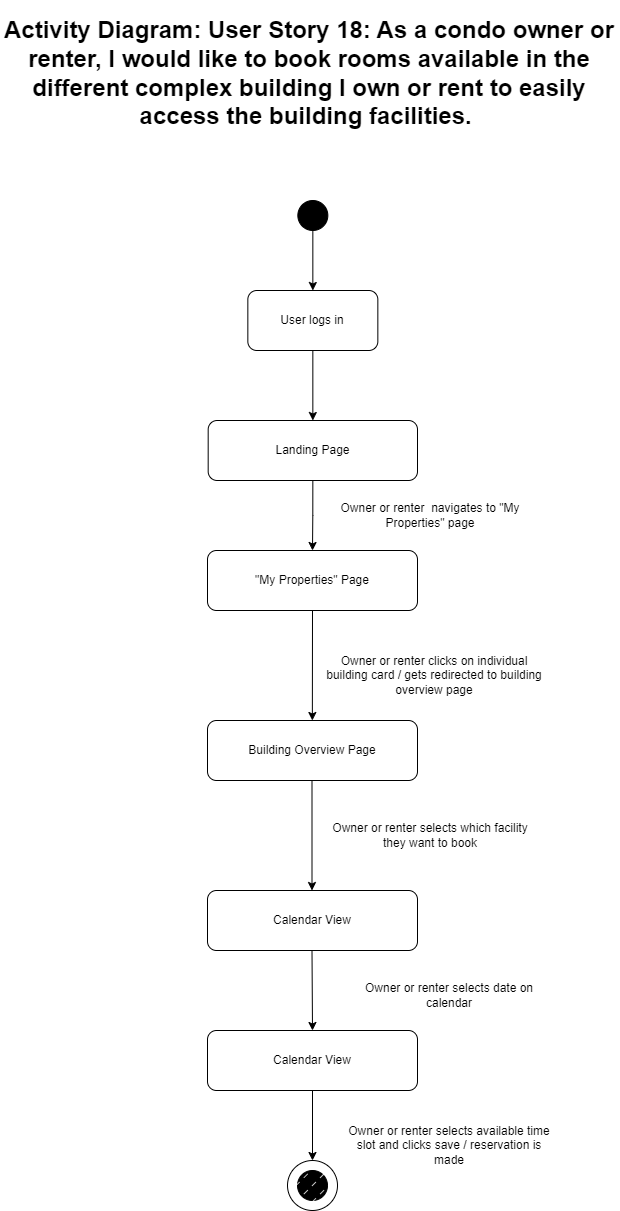

The diagram above was exported from draw.io. Its source (the exported page's mxGraphModel, read from the mxfile embedded in the PNG):
<mxGraphModel dx="1290" dy="562" grid="1" gridSize="10" guides="1" tooltips="1" connect="1" arrows="1" fold="1" page="1" pageScale="1" pageWidth="850" pageHeight="1100" math="0" shadow="0">
  <root>
    <mxCell id="0" />
    <mxCell id="1" parent="0" />
    <mxCell id="nF101dapriiWMqxvKSNs-1" value="&lt;h1&gt;Activity Diagram: User Story 18: As a condo owner or renter, I would like to book rooms available in the different complex building I own or rent to easily access the building facilities.&amp;nbsp;&lt;/h1&gt;" style="text;html=1;spacing=5;spacingTop=-20;whiteSpace=wrap;overflow=hidden;rounded=0;align=center;" parent="1" vertex="1">
      <mxGeometry x="112.15" y="30" width="620" height="140" as="geometry" />
    </mxCell>
    <mxCell id="nF101dapriiWMqxvKSNs-2" style="edgeStyle=orthogonalEdgeStyle;rounded=0;orthogonalLoop=1;jettySize=auto;html=1;exitX=0.5;exitY=1;exitDx=0;exitDy=0;entryX=0.5;entryY=0;entryDx=0;entryDy=0;" parent="1" source="nF101dapriiWMqxvKSNs-3" target="bYk-qmtRo2VtaQoHPmrH-1" edge="1">
      <mxGeometry relative="1" as="geometry" />
    </mxCell>
    <mxCell id="nF101dapriiWMqxvKSNs-3" value="" style="ellipse;whiteSpace=wrap;html=1;aspect=fixed;fillColor=#000000;" parent="1" vertex="1">
      <mxGeometry x="410.34000000000003" y="220" width="30" height="30" as="geometry" />
    </mxCell>
    <mxCell id="nF101dapriiWMqxvKSNs-4" value="&quot;My Properties&quot; Page" style="rounded=1;whiteSpace=wrap;html=1;" parent="1" vertex="1">
      <mxGeometry x="320" y="570" width="210" height="60" as="geometry" />
    </mxCell>
    <mxCell id="nF101dapriiWMqxvKSNs-5" style="edgeStyle=orthogonalEdgeStyle;rounded=0;orthogonalLoop=1;jettySize=auto;html=1;exitX=0.5;exitY=1;exitDx=0;exitDy=0;entryX=0.5;entryY=0;entryDx=0;entryDy=0;" parent="1" source="nF101dapriiWMqxvKSNs-6" target="nF101dapriiWMqxvKSNs-4" edge="1">
      <mxGeometry relative="1" as="geometry" />
    </mxCell>
    <mxCell id="nF101dapriiWMqxvKSNs-6" value="Landing Page" style="rounded=1;whiteSpace=wrap;html=1;" parent="1" vertex="1">
      <mxGeometry x="320.68" y="440" width="209.32" height="60" as="geometry" />
    </mxCell>
    <mxCell id="nF101dapriiWMqxvKSNs-7" value="Owner or renter&amp;nbsp; navigates to &quot;My Properties&quot; page" style="text;html=1;strokeColor=none;fillColor=none;align=center;verticalAlign=middle;whiteSpace=wrap;rounded=0;" parent="1" vertex="1">
      <mxGeometry x="434.19000000000005" y="520" width="218.2" height="30" as="geometry" />
    </mxCell>
    <mxCell id="kB0hyPwNYIVJ4mXP8hJX-1" style="rounded=0;orthogonalLoop=1;jettySize=auto;html=1;exitX=0.5;exitY=1;exitDx=0;exitDy=0;" parent="1" source="nF101dapriiWMqxvKSNs-4" edge="1">
      <mxGeometry relative="1" as="geometry">
        <mxPoint x="434.85" y="510" as="sourcePoint" />
        <mxPoint x="424.85" y="740" as="targetPoint" />
      </mxGeometry>
    </mxCell>
    <mxCell id="5pKgvVSsRTxj11UcETZv-2" value="Owner or renter&amp;nbsp;clicks on individual building card / gets redirected to building overview page" style="text;html=1;strokeColor=none;fillColor=none;align=center;verticalAlign=middle;whiteSpace=wrap;rounded=0;" parent="1" vertex="1">
      <mxGeometry x="437.84999999999997" y="680" width="218.2" height="30" as="geometry" />
    </mxCell>
    <mxCell id="GCop_J_Q861wz6cxn5Uw-1" value="Building Overview Page" style="rounded=1;whiteSpace=wrap;html=1;" parent="1" vertex="1">
      <mxGeometry x="320" y="740" width="210" height="60" as="geometry" />
    </mxCell>
    <mxCell id="GCop_J_Q861wz6cxn5Uw-2" value="Owner or renter&amp;nbsp;selects which facility they want to book" style="text;html=1;strokeColor=none;fillColor=none;align=center;verticalAlign=middle;whiteSpace=wrap;rounded=0;" parent="1" vertex="1">
      <mxGeometry x="434.18999999999994" y="840" width="218.2" height="30" as="geometry" />
    </mxCell>
    <mxCell id="GCop_J_Q861wz6cxn5Uw-3" style="rounded=0;orthogonalLoop=1;jettySize=auto;html=1;exitX=0.5;exitY=1;exitDx=0;exitDy=0;" parent="1" edge="1">
      <mxGeometry relative="1" as="geometry">
        <mxPoint x="424.5" y="800" as="sourcePoint" />
        <mxPoint x="424.5" y="910" as="targetPoint" />
      </mxGeometry>
    </mxCell>
    <mxCell id="B8kOKsZ7axxOar97WUi5-1" value="Owner or renter selects available time slot and clicks save / reservation is made" style="text;html=1;strokeColor=none;fillColor=none;align=center;verticalAlign=middle;whiteSpace=wrap;rounded=0;" parent="1" vertex="1">
      <mxGeometry x="452.85" y="1140" width="218.2" height="50" as="geometry" />
    </mxCell>
    <mxCell id="B8kOKsZ7axxOar97WUi5-2" value="Owner or renter&amp;nbsp;selects date on calendar" style="text;html=1;strokeColor=none;fillColor=none;align=center;verticalAlign=middle;whiteSpace=wrap;rounded=0;" parent="1" vertex="1">
      <mxGeometry x="452.84999999999997" y="1000" width="218.2" height="30" as="geometry" />
    </mxCell>
    <mxCell id="ZaKbwahV97ktoZYA4sSV-1" style="rounded=0;orthogonalLoop=1;jettySize=auto;html=1;exitX=0.5;exitY=1;exitDx=0;exitDy=0;entryX=0.5;entryY=0;entryDx=0;entryDy=0;" parent="1" target="ZaKbwahV97ktoZYA4sSV-2" edge="1">
      <mxGeometry relative="1" as="geometry">
        <mxPoint x="424.5" y="970" as="sourcePoint" />
        <mxPoint x="424.5" y="1080" as="targetPoint" />
      </mxGeometry>
    </mxCell>
    <mxCell id="ZaKbwahV97ktoZYA4sSV-2" value="Calendar View" style="rounded=1;whiteSpace=wrap;html=1;" parent="1" vertex="1">
      <mxGeometry x="320" y="1050" width="210" height="60" as="geometry" />
    </mxCell>
    <mxCell id="ZaKbwahV97ktoZYA4sSV-3" value="Calendar View" style="rounded=1;whiteSpace=wrap;html=1;" parent="1" vertex="1">
      <mxGeometry x="320" y="910" width="210" height="60" as="geometry" />
    </mxCell>
    <mxCell id="7DgPLyU3jlBLxy5JTWuh-1" value="" style="ellipse;whiteSpace=wrap;html=1;aspect=fixed;fillColor=#000000;" parent="1" vertex="1">
      <mxGeometry x="410" y="1190" width="30" height="30" as="geometry" />
    </mxCell>
    <mxCell id="qp3_I1NG4adV4NH1v-Ko-1" value="" style="ellipse;whiteSpace=wrap;html=1;aspect=fixed;fillColor=default;fillStyle=dashed;" parent="1" vertex="1">
      <mxGeometry x="400" y="1180" width="50" height="50" as="geometry" />
    </mxCell>
    <mxCell id="qp3_I1NG4adV4NH1v-Ko-2" style="rounded=0;orthogonalLoop=1;jettySize=auto;html=1;exitX=0.5;exitY=1;exitDx=0;exitDy=0;entryX=0.5;entryY=0;entryDx=0;entryDy=0;" parent="1" source="ZaKbwahV97ktoZYA4sSV-2" target="qp3_I1NG4adV4NH1v-Ko-1" edge="1">
      <mxGeometry relative="1" as="geometry">
        <mxPoint x="462.85" y="1100" as="sourcePoint" />
        <mxPoint x="463.20000000000005" y="1180" as="targetPoint" />
      </mxGeometry>
    </mxCell>
    <mxCell id="bYk-qmtRo2VtaQoHPmrH-1" value="User logs in" style="rounded=1;whiteSpace=wrap;html=1;" parent="1" vertex="1">
      <mxGeometry x="360.34000000000003" y="310" width="130" height="60" as="geometry" />
    </mxCell>
    <mxCell id="bYk-qmtRo2VtaQoHPmrH-3" style="edgeStyle=orthogonalEdgeStyle;rounded=0;orthogonalLoop=1;jettySize=auto;html=1;exitX=0.5;exitY=1;exitDx=0;exitDy=0;entryX=0.5;entryY=0;entryDx=0;entryDy=0;" parent="1" source="bYk-qmtRo2VtaQoHPmrH-1" target="nF101dapriiWMqxvKSNs-6" edge="1">
      <mxGeometry relative="1" as="geometry">
        <mxPoint x="435" y="260" as="sourcePoint" />
        <mxPoint x="435" y="320" as="targetPoint" />
      </mxGeometry>
    </mxCell>
  </root>
</mxGraphModel>